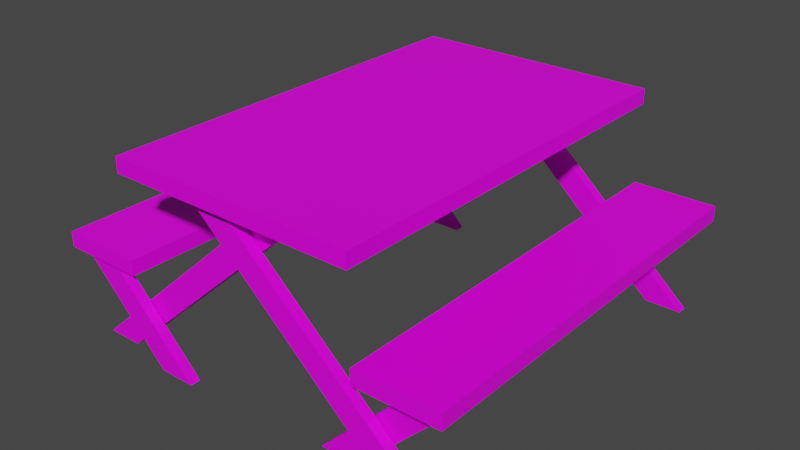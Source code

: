 # Source: wood_table.blend  (saved by Blender 4.0.36; exported with 4.5.12 LTS)
import bpy
from mathutils import Matrix  # noqa: F401  (used for matrix-valued properties, if any)

bpy.ops.wm.read_factory_settings(use_empty=True)
scene = bpy.context.scene
scene.name = 'Scene'

# ---- collections
col_wood_table = bpy.data.collections.new('wood table'); scene.collection.children.link(col_wood_table)

# ---- images (referenced by path relative to the original .blend; pixels are not part of the script)
import os
ASSET_DIR = os.environ.get("B2B_ASSET_DIR", "")  # directory of the original .blend (textures are referenced by path, not embedded)
HERE = os.path.dirname(os.path.abspath(__file__))  # packed textures are extracted next to this script under _unpacked/

def load_image(name, relpath, width, height, colorspace="sRGB"):
    """Load a texture the original file referenced (path relative to the .blend, or extracted next to this script)."""
    p = next((c for c in (os.path.join(HERE, relpath), os.path.join(ASSET_DIR, relpath)) if relpath and os.path.exists(c)), "")
    if p:
        img = bpy.data.images.load(p, check_existing=True)
        img.name = name
    else:  # same state as the original file: an image datablock whose file is absent (Cycles renders it pink)
        img = bpy.data.images.new(name, width, height)
        img.source = "FILE"
        img.filepath = "//" + (relpath or name)
    img.colorspace_settings.name = colorspace
    return img
img_material_base_color = load_image('Material Base Color', 'wood table diffuse.png', 1024, 1024, 'sRGB')
img_material_specular_ior_level = load_image('Material Specular IOR Level', 'wood table specular.png', 1024, 1024, 'Non-Color')

# ---- materials (node trees are filled in below, after node groups)
mat_material = bpy.data.materials.new('Material')
mat_material.use_transparent_shadow = False

# ---- material node trees
mat_material.use_nodes = True; mat_material.node_tree.nodes.clear()
_N = mat_material.node_tree.nodes; _L = mat_material.node_tree.links
n0 = _N.new('ShaderNodeBsdfPrincipled'); n0.name = 'Principled BSDF'; n0.location = (10, 300)
n0.inputs[3].default_value = 1.45
n1 = _N.new('ShaderNodeOutputMaterial'); n1.name = 'Material Output'; n1.location = (300, 300)
n2 = _N.new('ShaderNodeTexImage'); n2.name = 'Image Texture'; n2.location = (-280, 280)
n2.image = img_material_base_color
n3 = _N.new('ShaderNodeTexImage'); n3.name = 'Image Texture.001'; n3.location = (-280, 40)
n3.image = img_material_specular_ior_level
_L.new(n0.outputs[0], n1.inputs[0])
_L.new(n2.outputs[0], n0.inputs[0])
_L.new(n3.outputs[0], n0.inputs[13])
n1.is_active_output = True

# ---- world
world_world = bpy.data.worlds.new('World'); scene.world = world_world
world_world.use_nodes = True; world_world.node_tree.nodes.clear()
_N = world_world.node_tree.nodes; _L = world_world.node_tree.links
n0 = _N.new('ShaderNodeOutputWorld'); n0.name = 'World Output'; n0.location = (300, 300)
n1 = _N.new('ShaderNodeBackground'); n1.name = 'Background'; n1.location = (10, 300)
n1.inputs[0].default_value = (0.05088, 0.05088, 0.05088, 1.0)
_L.new(n1.outputs[0], n0.inputs[0])
n0.is_active_output = True
world_world.color = (0.05088, 0.05088, 0.05088)
world_world.use_sun_shadow = False
world_world.sun_shadow_jitter_overblur = 0.0

# ---- meshes
me_cube_004 = bpy.data.meshes.new('Cube.004')
me_cube_004.from_pydata([(-0.3805, -0.75, 0.02762), (-0.3805, -0.75, -0.02762), (-0.3805, 0.75, 0.02762), (-0.3805, 0.75, -0.02762), (0.3805, -0.75, 0.02762), (0.3805, -0.75, -0.02762), (0.3805, 0.75, 0.02762), (0.3805, 0.75, -0.02762)], [], [(0, 2, 3, 1), (2, 6, 7, 3), (6, 4, 5, 7), (4, 0, 1, 5), (2, 0, 4, 6), (7, 5, 1, 3)])
_uv = me_cube_004.uv_layers.new(name='UVMap')
_uv.uv.foreach_set('vector', [0.3733, 0.6591, 0.3733, 0.7329, 0.4471, 0.7329, 0.4471, 0.6591, 0.3733, 0.7329, 0.3733, 0.8068, 0.4471, 0.8068, 0.4471, 0.7329, 0.3733, 0.8068, 0.3733, 0.8806, 0.4471, 0.8806, 0.4471, 0.8068, 0.3733, 0.8806, 0.3733, 0.9544, 0.4471, 0.9544, 0.4471, 0.8806, 0.2994, 0.8068, 0.2994, 0.8806, 0.3733, 0.8806, 0.3733, 0.8068, 0.4471, 0.8068, 0.4471, 0.8806, 0.5209, 0.8806, 0.5209, 0.8068])
me_cube_004.materials.append(mat_material)
me_cube_004.update()
me_cube_005 = bpy.data.meshes.new('Cube.005')
me_cube_005.from_pydata([(-0.1527, -0.75, 0.02762), (-0.1527, -0.75, -0.02762), (-0.1527, 0.75, 0.02762), (-0.1527, 0.75, -0.02762), (0.1527, -0.75, 0.02762), (0.1527, -0.75, -0.02762), (0.1527, 0.75, 0.02762), (0.1527, 0.75, -0.02762)], [], [(0, 2, 3, 1), (2, 6, 7, 3), (6, 4, 5, 7), (4, 0, 1, 5), (2, 0, 4, 6), (7, 5, 1, 3)])
_uv = me_cube_005.uv_layers.new(name='UVMap')
_uv.uv.foreach_set('vector', [0.6883, 0.6622, 0.6883, 0.736, 0.7621, 0.736, 0.7621, 0.6622, 0.6883, 0.736, 0.6883, 0.8099, 0.7621, 0.8099, 0.7621, 0.736, 0.6883, 0.8099, 0.6883, 0.8837, 0.7621, 0.8837, 0.7621, 0.8099, 0.6883, 0.8837, 0.6883, 0.9575, 0.7621, 0.9575, 0.7621, 0.8837, 0.6145, 0.8099, 0.6145, 0.8837, 0.6883, 0.8837, 0.6883, 0.8099, 0.7621, 0.8099, 0.7621, 0.8837, 0.836, 0.8837, 0.836, 0.8099])
me_cube_005.materials.append(mat_material)
me_cube_005.update()
me_cube_009 = bpy.data.meshes.new('Cube.009')
me_cube_009.from_pydata([(0.4567, -0.2668, -0.3481), (-0.3235, -0.2668, 0.3481), (0.4567, 0.2668, -0.3481), (-0.3235, 0.2668, 0.3481), (0.3235, -0.2668, -0.3481), (-0.4567, -0.2668, 0.3481), (0.3235, 0.2668, -0.3481), (-0.4567, 0.2668, 0.3481)], [], [(0, 2, 3, 1), (2, 6, 7, 3), (6, 4, 5, 7), (4, 0, 1, 5), (2, 0, 4, 6), (7, 5, 1, 3)])
_uv = me_cube_009.uv_layers.new(name='UVMap')
_uv.uv.foreach_set('vector', [0.1018, 0.2107, 0.1018, 0.2845, 0.1757, 0.2845, 0.1757, 0.2107, 0.1018, 0.2845, 0.1018, 0.3584, 0.1757, 0.3584, 0.1757, 0.2845, 0.1018, 0.3584, 0.1018, 0.4322, 0.1757, 0.4322, 0.1757, 0.3584, 0.1018, 0.4322, 0.1018, 0.506, 0.1757, 0.506, 0.1757, 0.4322, 0.02801, 0.3584, 0.02801, 0.4322, 0.1018, 0.4322, 0.1018, 0.3584, 0.1757, 0.3584, 0.1757, 0.4322, 0.2495, 0.4322, 0.2495, 0.3584])
me_cube_009.materials.append(mat_material)
me_cube_009.update()
me_cube_010 = bpy.data.meshes.new('Cube.010')
me_cube_010.from_pydata([(0.4567, -0.2668, -0.3481), (-0.3235, -0.2668, 0.3481), (0.4567, 0.2668, -0.3481), (-0.3235, 0.2668, 0.3481), (0.3235, -0.2668, -0.3481), (-0.4567, -0.2668, 0.3481), (0.3235, 0.2668, -0.3481), (-0.4567, 0.2668, 0.3481)], [], [(0, 2, 3, 1), (2, 6, 7, 3), (6, 4, 5, 7), (4, 0, 1, 5), (2, 0, 4, 6), (7, 5, 1, 3)])
_uv = me_cube_010.uv_layers.new(name='UVMap')
_uv.uv.foreach_set('vector', [0.3815, 0.2157, 0.3815, 0.2895, 0.4554, 0.2895, 0.4554, 0.2157, 0.3815, 0.2895, 0.3815, 0.3634, 0.4554, 0.3634, 0.4554, 0.2895, 0.3815, 0.3634, 0.3815, 0.4372, 0.4554, 0.4372, 0.4554, 0.3634, 0.3815, 0.4372, 0.3815, 0.511, 0.4554, 0.511, 0.4554, 0.4372, 0.3077, 0.3634, 0.3077, 0.4372, 0.3815, 0.4372, 0.3815, 0.3634, 0.4554, 0.3634, 0.4554, 0.4372, 0.5292, 0.4372, 0.5292, 0.3634])
me_cube_010.materials.append(mat_material)
me_cube_010.update()
me_cube_011 = bpy.data.meshes.new('Cube.011')
me_cube_011.from_pydata([(0.4567, -0.2668, -0.3481), (-0.3235, -0.2668, 0.3481), (0.4567, 0.2668, -0.3481), (-0.3235, 0.2668, 0.3481), (0.3235, -0.2668, -0.3481), (-0.4567, -0.2668, 0.3481), (0.3235, 0.2668, -0.3481), (-0.4567, 0.2668, 0.3481)], [], [(0, 2, 3, 1), (2, 6, 7, 3), (6, 4, 5, 7), (4, 0, 1, 5), (2, 0, 4, 6), (7, 5, 1, 3)])
_uv = me_cube_011.uv_layers.new(name='UVMap')
_uv.uv.foreach_set('vector', [0.24, 0.7634, 0.24, 0.6895, 0.3139, 0.6895, 0.3139, 0.7634, 0.24, 0.6895, 0.24, 0.6157, 0.3139, 0.6157, 0.3139, 0.6895, 0.24, 0.6157, 0.24, 0.5419, 0.3139, 0.5419, 0.3139, 0.6157, 0.24, 0.5419, 0.24, 0.468, 0.3139, 0.468, 0.3139, 0.5419, 0.1662, 0.6157, 0.1662, 0.5419, 0.24, 0.5419, 0.24, 0.6157, 0.3139, 0.6157, 0.3139, 0.5419, 0.3877, 0.5419, 0.3877, 0.6157])
me_cube_011.materials.append(mat_material)
me_cube_011.update()
me_cube_012 = bpy.data.meshes.new('Cube.012')
me_cube_012.from_pydata([(0.4567, -0.2668, -0.3481), (-0.3235, -0.2668, 0.3481), (0.4567, 0.2668, -0.3481), (-0.3235, 0.2668, 0.3481), (0.3235, -0.2668, -0.3481), (-0.4567, -0.2668, 0.3481), (0.3235, 0.2668, -0.3481), (-0.4567, 0.2668, 0.3481)], [], [(0, 2, 3, 1), (2, 6, 7, 3), (6, 4, 5, 7), (4, 0, 1, 5), (2, 0, 4, 6), (7, 5, 1, 3)])
_uv = me_cube_012.uv_layers.new(name='UVMap')
_uv.uv.foreach_set('vector', [0.5376, 0.7691, 0.5376, 0.6953, 0.6114, 0.6953, 0.6114, 0.7691, 0.5376, 0.6953, 0.5376, 0.6215, 0.6114, 0.6215, 0.6114, 0.6953, 0.5376, 0.6215, 0.5376, 0.5476, 0.6114, 0.5476, 0.6114, 0.6215, 0.5376, 0.5476, 0.5376, 0.4738, 0.6114, 0.4738, 0.6114, 0.5476, 0.4638, 0.6215, 0.4638, 0.5476, 0.5376, 0.5476, 0.5376, 0.6215, 0.6114, 0.6215, 0.6114, 0.5476, 0.6853, 0.5476, 0.6853, 0.6215])
me_cube_012.materials.append(mat_material)
me_cube_012.update()
me_cube_013 = bpy.data.meshes.new('Cube.013')
me_cube_013.from_pydata([(0.2369, -0.2668, -0.1717), (-0.1038, -0.2668, 0.1717), (0.2369, 0.2668, -0.1717), (-0.1038, 0.2668, 0.1717), (0.1038, -0.2668, -0.1717), (-0.2369, -0.2668, 0.1717), (0.1038, 0.2668, -0.1717), (-0.2369, 0.2668, 0.1717)], [], [(0, 2, 3, 1), (2, 6, 7, 3), (6, 4, 5, 7), (4, 0, 1, 5), (2, 0, 4, 6), (7, 5, 1, 3)])
_uv = me_cube_013.uv_layers.new(name='UVMap')
_uv.uv.foreach_set('vector', [0.8316, 0.7727, 0.8316, 0.6989, 0.9054, 0.6989, 0.9054, 0.7727, 0.8316, 0.6989, 0.8316, 0.6251, 0.9054, 0.6251, 0.9054, 0.6989, 0.8316, 0.6251, 0.8316, 0.5512, 0.9054, 0.5512, 0.9054, 0.6251, 0.8316, 0.5512, 0.8316, 0.4774, 0.9054, 0.4774, 0.9054, 0.5512, 0.7578, 0.6251, 0.7578, 0.5512, 0.8316, 0.5512, 0.8316, 0.6251, 0.9054, 0.6251, 0.9054, 0.5512, 0.9793, 0.5512, 0.9793, 0.6251])
me_cube_013.materials.append(mat_material)
me_cube_013.update()
me_cube_014 = bpy.data.meshes.new('Cube.014')
me_cube_014.from_pydata([(0.2369, -0.2668, -0.1717), (-0.1038, -0.2668, 0.1717), (0.2369, 0.2668, -0.1717), (-0.1038, 0.2668, 0.1717), (0.1038, -0.2668, -0.1717), (-0.2369, -0.2668, 0.1717), (0.1038, 0.2668, -0.1717), (-0.2369, 0.2668, 0.1717)], [], [(0, 2, 3, 1), (2, 6, 7, 3), (6, 4, 5, 7), (4, 0, 1, 5), (2, 0, 4, 6), (7, 5, 1, 3)])
_uv = me_cube_014.uv_layers.new(name='UVMap')
_uv.uv.foreach_set('vector', [0.5553, 0.3257, 0.5553, 0.2519, 0.6292, 0.2519, 0.6292, 0.3257, 0.5553, 0.2519, 0.5553, 0.178, 0.6292, 0.178, 0.6292, 0.2519, 0.5553, 0.178, 0.5553, 0.1042, 0.6292, 0.1042, 0.6292, 0.178, 0.5553, 0.1042, 0.5553, 0.03037, 0.6292, 0.03037, 0.6292, 0.1042, 0.4815, 0.178, 0.4815, 0.1042, 0.5553, 0.1042, 0.5553, 0.178, 0.6292, 0.178, 0.6292, 0.1042, 0.703, 0.1042, 0.703, 0.178])
me_cube_014.materials.append(mat_material)
me_cube_014.update()
me_cube_015 = bpy.data.meshes.new('Cube.015')
me_cube_015.from_pydata([(0.2369, -0.2668, -0.1717), (-0.1038, -0.2668, 0.1717), (0.2369, 0.2668, -0.1717), (-0.1038, 0.2668, 0.1717), (0.1038, -0.2668, -0.1717), (-0.2369, -0.2668, 0.1717), (0.1038, 0.2668, -0.1717), (-0.2369, 0.2668, 0.1717)], [], [(0, 2, 3, 1), (2, 6, 7, 3), (6, 4, 5, 7), (4, 0, 1, 5), (2, 0, 4, 6), (7, 5, 1, 3)])
_uv = me_cube_015.uv_layers.new(name='UVMap')
_uv.uv.foreach_set('vector', [0.6898, 0.2192, 0.6898, 0.2931, 0.7637, 0.2931, 0.7637, 0.2192, 0.6898, 0.2931, 0.6898, 0.3669, 0.7637, 0.3669, 0.7637, 0.2931, 0.6898, 0.3669, 0.6898, 0.4407, 0.7637, 0.4407, 0.7637, 0.3669, 0.6898, 0.4407, 0.6898, 0.5145, 0.7637, 0.5145, 0.7637, 0.4407, 0.616, 0.3669, 0.616, 0.4407, 0.6898, 0.4407, 0.6898, 0.3669, 0.7637, 0.3669, 0.7637, 0.4407, 0.8375, 0.4407, 0.8375, 0.3669])
me_cube_015.materials.append(mat_material)
me_cube_015.update()
me_cube_016 = bpy.data.meshes.new('Cube.016')
me_cube_016.from_pydata([(0.2369, -0.2668, -0.1717), (-0.1038, -0.2668, 0.1717), (0.2369, 0.2668, -0.1717), (-0.1038, 0.2668, 0.1717), (0.1038, -0.2668, -0.1717), (-0.2369, -0.2668, 0.1717), (0.1038, 0.2668, -0.1717), (-0.2369, 0.2668, 0.1717)], [], [(0, 2, 3, 1), (2, 6, 7, 3), (6, 4, 5, 7), (4, 0, 1, 5), (2, 0, 4, 6), (7, 5, 1, 3)])
_uv = me_cube_016.uv_layers.new(name='UVMap')
_uv.uv.foreach_set('vector', [0.2383, 0.3211, 0.2383, 0.2473, 0.3121, 0.2473, 0.3121, 0.3211, 0.2383, 0.2473, 0.2383, 0.1735, 0.3121, 0.1735, 0.3121, 0.2473, 0.2383, 0.1735, 0.2383, 0.09962, 0.3121, 0.09962, 0.3121, 0.1735, 0.2383, 0.09962, 0.2383, 0.02579, 0.3121, 0.02579, 0.3121, 0.09962, 0.1645, 0.1735, 0.1645, 0.09962, 0.2383, 0.09962, 0.2383, 0.1735, 0.3121, 0.1735, 0.3121, 0.09962, 0.386, 0.09962, 0.386, 0.1735])
me_cube_016.materials.append(mat_material)
me_cube_016.update()
me_cube_017 = bpy.data.meshes.new('Cube.017')
me_cube_017.from_pydata([(-0.1527, -0.75, 0.02762), (-0.1527, -0.75, -0.02762), (-0.1527, 0.75, 0.02762), (-0.1527, 0.75, -0.02762), (0.1527, -0.75, 0.02762), (0.1527, -0.75, -0.02762), (0.1527, 0.75, 0.02762), (0.1527, 0.75, -0.02762)], [], [(0, 2, 3, 1), (2, 6, 7, 3), (6, 4, 5, 7), (4, 0, 1, 5), (2, 0, 4, 6), (7, 5, 1, 3)])
_uv = me_cube_017.uv_layers.new(name='UVMap')
_uv.uv.foreach_set('vector', [0.1042, 0.6606, 0.1042, 0.7344, 0.178, 0.7344, 0.178, 0.6606, 0.1042, 0.7344, 0.1042, 0.8083, 0.178, 0.8083, 0.178, 0.7344, 0.1042, 0.8083, 0.1042, 0.8821, 0.178, 0.8821, 0.178, 0.8083, 0.1042, 0.8821, 0.1042, 0.9559, 0.178, 0.9559, 0.178, 0.8821, 0.03032, 0.8083, 0.03032, 0.8821, 0.1042, 0.8821, 0.1042, 0.8083, 0.178, 0.8083, 0.178, 0.8821, 0.2518, 0.8821, 0.2518, 0.8083])
me_cube_017.materials.append(mat_material)
me_cube_017.update()

# ---- objects
ob_cube_001 = bpy.data.objects.new('Cube.001', me_cube_004)
ob_cube_003 = bpy.data.objects.new('Cube.003', me_cube_005)
ob_cube_006 = bpy.data.objects.new('Cube.006', me_cube_009)
ob_cube_007 = bpy.data.objects.new('Cube.007', me_cube_010)
ob_cube_005 = bpy.data.objects.new('Cube.005', me_cube_011)
ob_cube_008 = bpy.data.objects.new('Cube.008', me_cube_012)
ob_cube_009 = bpy.data.objects.new('Cube.009', me_cube_013)
ob_cube_010 = bpy.data.objects.new('Cube.010', me_cube_014)
ob_cube_011 = bpy.data.objects.new('Cube.011', me_cube_015)
ob_cube_012 = bpy.data.objects.new('Cube.012', me_cube_016)
ob_cube_002 = bpy.data.objects.new('Cube.002', me_cube_017)

# ---- transforms, parenting, visibility, modifiers, constraints
ob_cube_001.location = (0.0, 0.0, 0.3452)
ob_cube_001.scale = (1.196, 1.0, 1.0)
ob_cube_003.location = (0.604, 0.007332, -0.006254)
ob_cube_006.location = (0.2594, 0.6926, -0.02638)
ob_cube_006.scale = (1.0, 0.06941, 1.0)
ob_cube_007.location = (0.2594, -0.6926, -0.02638)
ob_cube_007.scale = (1.0, 0.06941, 1.0)
ob_cube_005.location = (-0.2594, -0.6486, -0.02638)
ob_cube_005.scale = (-1.0, 0.06941, 1.0)
ob_cube_008.location = (-0.2594, 0.6486, -0.02638)
ob_cube_008.scale = (-1.0, 0.06941, 1.0)
ob_cube_009.location = (0.4994, 0.6486, -0.2027)
ob_cube_009.scale = (-1.0, 0.06941, 1.0)
ob_cube_010.location = (-0.4994, 0.6926, -0.2027)
ob_cube_010.scale = (1.0, 0.06941, 1.0)
ob_cube_011.location = (0.4994, -0.6486, -0.2027)
ob_cube_011.scale = (-1.0, -0.06941, 1.0)
ob_cube_012.location = (-0.4994, -0.6926, -0.2027)
ob_cube_012.scale = (1.0, -0.06941, 1.0)
ob_cube_002.location = (-0.604, 0.007332, -0.006254)
ob_cube_002.scale = (-1.0, 1.0, 1.0)

# ---- collection membership
col_wood_table.objects.link(ob_cube_001)
col_wood_table.objects.link(ob_cube_003)
col_wood_table.objects.link(ob_cube_006)
col_wood_table.objects.link(ob_cube_007)
col_wood_table.objects.link(ob_cube_005)
col_wood_table.objects.link(ob_cube_008)
col_wood_table.objects.link(ob_cube_009)
col_wood_table.objects.link(ob_cube_010)
col_wood_table.objects.link(ob_cube_011)
col_wood_table.objects.link(ob_cube_012)
col_wood_table.objects.link(ob_cube_002)

# ---- scene / render settings (as saved in the file)
scene.frame_start = 1; scene.frame_end = 250; scene.frame_set(1)
scene.render.engine = 'BLENDER_EEVEE_NEXT'
scene.render.fps = 60
scene.cycles.sampling_pattern = 'TABULATED_SOBOL'
scene.view_settings.view_transform = 'Filmic'
bpy.context.view_layer.update()

# ---- added for rendering (the .blend has no active camera and no usable light): camera, sun
cam_auto = bpy.data.cameras.new('AutoCamera')
cam_auto.lens = 50.0
cam_auto.sensor_width = 36.0
cam_auto.clip_end = 1000.0
ob_auto_camera = bpy.data.objects.new('AutoCamera', cam_auto)
scene.collection.objects.link(ob_auto_camera)
ob_auto_camera.location = (2.09374, -2.50882, 1.67415)
ob_auto_camera.rotation_euler = (1.09748, -7.21219e-08, 0.694738)
scene.camera = ob_auto_camera
light_auto_sun = bpy.data.lights.new('AutoSun', 'SUN')
light_auto_sun.energy = 3.0
light_auto_sun.angle = 0.0523599
ob_auto_sun = bpy.data.objects.new('AutoSun', light_auto_sun)
scene.collection.objects.link(ob_auto_sun)
ob_auto_sun.rotation_euler = (0.872665, 0.174533, 0.523599)
bpy.context.view_layer.update()
